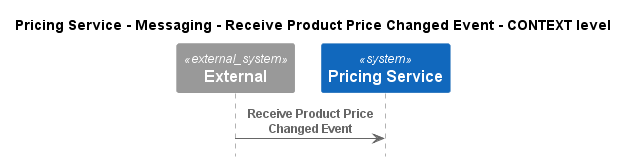

The diagram above was rendered by PlantUML. Its source (embedded in the PNG):
@startuml
!pragma layout smetana
!include ..\..\..\..\..\..\.c4s\C4_Sequence.puml

title Pricing Service - Messaging - Receive Product Price Changed Event - CONTEXT level

System_Ext(C4InterFlow.SoftwareSystems.ExternalSystem, "External", "")
System(ECommercePlatform.SoftwareSystems.PricingService, "Pricing Service", "")

Rel(C4InterFlow.SoftwareSystems.ExternalSystem, ECommercePlatform.SoftwareSystems.PricingService, "Receive Product Price Changed Event")


@enduml